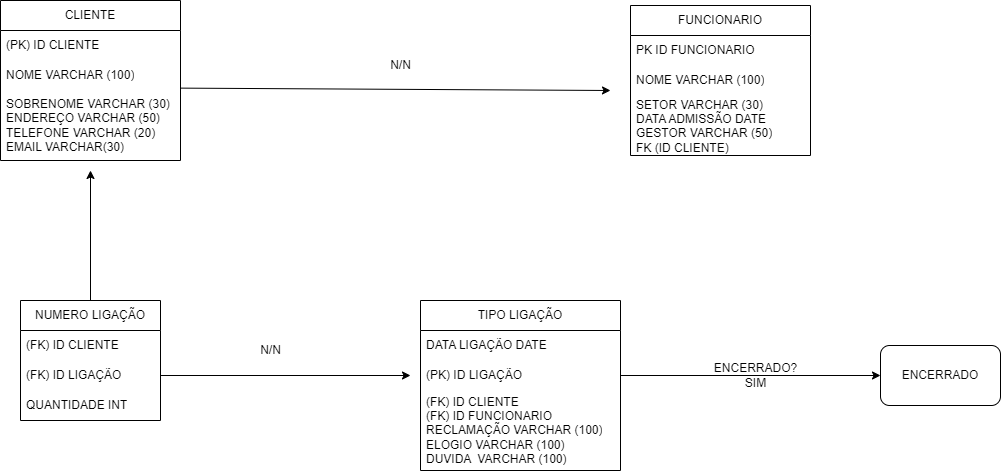

The diagram above was exported from draw.io. Its source (the exported page's mxGraphModel, read from the mxfile embedded in the PNG):
<mxGraphModel dx="614" dy="502" grid="1" gridSize="10" guides="1" tooltips="1" connect="1" arrows="1" fold="1" page="1" pageScale="1" pageWidth="827" pageHeight="1169" math="0" shadow="0">
  <root>
    <mxCell id="0" />
    <mxCell id="1" parent="0" />
    <mxCell id="6Cj6nklFfPzaSDuzq2AP-9" value="CLIENTE" style="swimlane;fontStyle=0;childLayout=stackLayout;horizontal=1;startSize=30;horizontalStack=0;resizeParent=1;resizeParentMax=0;resizeLast=0;collapsible=1;marginBottom=0;whiteSpace=wrap;html=1;" vertex="1" parent="1">
      <mxGeometry x="60" y="180" width="180" height="160" as="geometry" />
    </mxCell>
    <mxCell id="6Cj6nklFfPzaSDuzq2AP-10" value="(PK) ID CLIENTE" style="text;strokeColor=none;fillColor=none;align=left;verticalAlign=middle;spacingLeft=4;spacingRight=4;overflow=hidden;points=[[0,0.5],[1,0.5]];portConstraint=eastwest;rotatable=0;whiteSpace=wrap;html=1;" vertex="1" parent="6Cj6nklFfPzaSDuzq2AP-9">
      <mxGeometry y="30" width="180" height="30" as="geometry" />
    </mxCell>
    <mxCell id="6Cj6nklFfPzaSDuzq2AP-11" value="NOME VARCHAR (100)" style="text;strokeColor=none;fillColor=none;align=left;verticalAlign=middle;spacingLeft=4;spacingRight=4;overflow=hidden;points=[[0,0.5],[1,0.5]];portConstraint=eastwest;rotatable=0;whiteSpace=wrap;html=1;" vertex="1" parent="6Cj6nklFfPzaSDuzq2AP-9">
      <mxGeometry y="60" width="180" height="30" as="geometry" />
    </mxCell>
    <mxCell id="6Cj6nklFfPzaSDuzq2AP-12" value="SOBRENOME VARCHAR (30)&lt;br style=&quot;border-color: var(--border-color);&quot;&gt;ENDEREÇO VARCHAR (50)&lt;br style=&quot;border-color: var(--border-color);&quot;&gt;TELEFONE VARCHAR (20)&lt;br style=&quot;border-color: var(--border-color);&quot;&gt;EMAIL VARCHAR(30)" style="text;strokeColor=none;fillColor=none;align=left;verticalAlign=middle;spacingLeft=4;spacingRight=4;overflow=hidden;points=[[0,0.5],[1,0.5]];portConstraint=eastwest;rotatable=0;whiteSpace=wrap;html=1;" vertex="1" parent="6Cj6nklFfPzaSDuzq2AP-9">
      <mxGeometry y="90" width="180" height="70" as="geometry" />
    </mxCell>
    <mxCell id="6Cj6nklFfPzaSDuzq2AP-13" style="edgeStyle=none;rounded=0;orthogonalLoop=1;jettySize=auto;html=1;exitX=0.998;exitY=-0.034;exitDx=0;exitDy=0;exitPerimeter=0;" edge="1" parent="1" source="6Cj6nklFfPzaSDuzq2AP-12">
      <mxGeometry relative="1" as="geometry">
        <mxPoint x="670" y="270" as="targetPoint" />
      </mxGeometry>
    </mxCell>
    <mxCell id="6Cj6nklFfPzaSDuzq2AP-14" value="N/N" style="text;html=1;align=center;verticalAlign=middle;resizable=0;points=[];autosize=1;strokeColor=none;fillColor=none;" vertex="1" parent="1">
      <mxGeometry x="440" y="230" width="40" height="30" as="geometry" />
    </mxCell>
    <mxCell id="6Cj6nklFfPzaSDuzq2AP-15" value="FUNCIONARIO" style="swimlane;fontStyle=0;childLayout=stackLayout;horizontal=1;startSize=30;horizontalStack=0;resizeParent=1;resizeParentMax=0;resizeLast=0;collapsible=1;marginBottom=0;whiteSpace=wrap;html=1;" vertex="1" parent="1">
      <mxGeometry x="690" y="185" width="180" height="150" as="geometry" />
    </mxCell>
    <mxCell id="6Cj6nklFfPzaSDuzq2AP-16" value="PK ID FUNCIONARIO" style="text;strokeColor=none;fillColor=none;align=left;verticalAlign=middle;spacingLeft=4;spacingRight=4;overflow=hidden;points=[[0,0.5],[1,0.5]];portConstraint=eastwest;rotatable=0;whiteSpace=wrap;html=1;" vertex="1" parent="6Cj6nklFfPzaSDuzq2AP-15">
      <mxGeometry y="30" width="180" height="30" as="geometry" />
    </mxCell>
    <mxCell id="6Cj6nklFfPzaSDuzq2AP-17" value="NOME VARCHAR (100)" style="text;strokeColor=none;fillColor=none;align=left;verticalAlign=middle;spacingLeft=4;spacingRight=4;overflow=hidden;points=[[0,0.5],[1,0.5]];portConstraint=eastwest;rotatable=0;whiteSpace=wrap;html=1;" vertex="1" parent="6Cj6nklFfPzaSDuzq2AP-15">
      <mxGeometry y="60" width="180" height="30" as="geometry" />
    </mxCell>
    <mxCell id="6Cj6nklFfPzaSDuzq2AP-18" value="SETOR VARCHAR (30)&lt;br style=&quot;border-color: var(--border-color);&quot;&gt;DATA ADMISSÃO DATE&lt;br style=&quot;border-color: var(--border-color);&quot;&gt;GESTOR VARCHAR (50)&lt;br style=&quot;border-color: var(--border-color);&quot;&gt;FK (ID CLIENTE)" style="text;strokeColor=none;fillColor=none;align=left;verticalAlign=middle;spacingLeft=4;spacingRight=4;overflow=hidden;points=[[0,0.5],[1,0.5]];portConstraint=eastwest;rotatable=0;whiteSpace=wrap;html=1;" vertex="1" parent="6Cj6nklFfPzaSDuzq2AP-15">
      <mxGeometry y="90" width="180" height="60" as="geometry" />
    </mxCell>
    <mxCell id="6Cj6nklFfPzaSDuzq2AP-24" style="edgeStyle=none;rounded=0;orthogonalLoop=1;jettySize=auto;html=1;exitX=0.5;exitY=0;exitDx=0;exitDy=0;" edge="1" parent="1" source="6Cj6nklFfPzaSDuzq2AP-19">
      <mxGeometry relative="1" as="geometry">
        <mxPoint x="150" y="350" as="targetPoint" />
      </mxGeometry>
    </mxCell>
    <mxCell id="6Cj6nklFfPzaSDuzq2AP-19" value="NUMERO LIGAÇÃO" style="swimlane;fontStyle=0;childLayout=stackLayout;horizontal=1;startSize=30;horizontalStack=0;resizeParent=1;resizeParentMax=0;resizeLast=0;collapsible=1;marginBottom=0;whiteSpace=wrap;html=1;" vertex="1" parent="1">
      <mxGeometry x="80" y="480" width="140" height="120" as="geometry" />
    </mxCell>
    <mxCell id="6Cj6nklFfPzaSDuzq2AP-20" value="(FK) ID CLIENTE" style="text;strokeColor=none;fillColor=none;align=left;verticalAlign=middle;spacingLeft=4;spacingRight=4;overflow=hidden;points=[[0,0.5],[1,0.5]];portConstraint=eastwest;rotatable=0;whiteSpace=wrap;html=1;" vertex="1" parent="6Cj6nklFfPzaSDuzq2AP-19">
      <mxGeometry y="30" width="140" height="30" as="geometry" />
    </mxCell>
    <mxCell id="6Cj6nklFfPzaSDuzq2AP-21" value="(FK) ID LIGAÇÃO" style="text;strokeColor=none;fillColor=none;align=left;verticalAlign=middle;spacingLeft=4;spacingRight=4;overflow=hidden;points=[[0,0.5],[1,0.5]];portConstraint=eastwest;rotatable=0;whiteSpace=wrap;html=1;" vertex="1" parent="6Cj6nklFfPzaSDuzq2AP-19">
      <mxGeometry y="60" width="140" height="30" as="geometry" />
    </mxCell>
    <mxCell id="6Cj6nklFfPzaSDuzq2AP-22" value="QUANTIDADE INT" style="text;strokeColor=none;fillColor=none;align=left;verticalAlign=middle;spacingLeft=4;spacingRight=4;overflow=hidden;points=[[0,0.5],[1,0.5]];portConstraint=eastwest;rotatable=0;whiteSpace=wrap;html=1;" vertex="1" parent="6Cj6nklFfPzaSDuzq2AP-19">
      <mxGeometry y="90" width="140" height="30" as="geometry" />
    </mxCell>
    <mxCell id="6Cj6nklFfPzaSDuzq2AP-25" value="TIPO LIGAÇÃO" style="swimlane;fontStyle=0;childLayout=stackLayout;horizontal=1;startSize=30;horizontalStack=0;resizeParent=1;resizeParentMax=0;resizeLast=0;collapsible=1;marginBottom=0;whiteSpace=wrap;html=1;" vertex="1" parent="1">
      <mxGeometry x="480" y="480" width="200" height="170" as="geometry" />
    </mxCell>
    <mxCell id="6Cj6nklFfPzaSDuzq2AP-26" value="DATA LIGAÇÃO DATE" style="text;strokeColor=none;fillColor=none;align=left;verticalAlign=middle;spacingLeft=4;spacingRight=4;overflow=hidden;points=[[0,0.5],[1,0.5]];portConstraint=eastwest;rotatable=0;whiteSpace=wrap;html=1;" vertex="1" parent="6Cj6nklFfPzaSDuzq2AP-25">
      <mxGeometry y="30" width="200" height="30" as="geometry" />
    </mxCell>
    <mxCell id="6Cj6nklFfPzaSDuzq2AP-27" value="(PK) ID LIGAÇÃO" style="text;strokeColor=none;fillColor=none;align=left;verticalAlign=middle;spacingLeft=4;spacingRight=4;overflow=hidden;points=[[0,0.5],[1,0.5]];portConstraint=eastwest;rotatable=0;whiteSpace=wrap;html=1;" vertex="1" parent="6Cj6nklFfPzaSDuzq2AP-25">
      <mxGeometry y="60" width="200" height="30" as="geometry" />
    </mxCell>
    <mxCell id="6Cj6nklFfPzaSDuzq2AP-28" value="(FK) ID CLIENTE&lt;br&gt;(FK) ID FUNCIONARIO&lt;br&gt;RECLAMAÇÃO VARCHAR (100)&lt;br&gt;ELOGIO VARCHAR (100)&lt;br&gt;DUVIDA&amp;nbsp; VARCHAR (100)" style="text;strokeColor=none;fillColor=none;align=left;verticalAlign=middle;spacingLeft=4;spacingRight=4;overflow=hidden;points=[[0,0.5],[1,0.5]];portConstraint=eastwest;rotatable=0;whiteSpace=wrap;html=1;" vertex="1" parent="6Cj6nklFfPzaSDuzq2AP-25">
      <mxGeometry y="90" width="200" height="80" as="geometry" />
    </mxCell>
    <mxCell id="6Cj6nklFfPzaSDuzq2AP-29" style="edgeStyle=none;rounded=0;orthogonalLoop=1;jettySize=auto;html=1;exitX=1;exitY=0.5;exitDx=0;exitDy=0;" edge="1" parent="1" source="6Cj6nklFfPzaSDuzq2AP-21">
      <mxGeometry relative="1" as="geometry">
        <mxPoint x="470" y="555" as="targetPoint" />
      </mxGeometry>
    </mxCell>
    <mxCell id="6Cj6nklFfPzaSDuzq2AP-30" value="N/N" style="text;html=1;align=center;verticalAlign=middle;resizable=0;points=[];autosize=1;strokeColor=none;fillColor=none;" vertex="1" parent="1">
      <mxGeometry x="310" y="515" width="40" height="30" as="geometry" />
    </mxCell>
    <mxCell id="6Cj6nklFfPzaSDuzq2AP-31" value="ENCERRADO" style="rounded=1;whiteSpace=wrap;html=1;" vertex="1" parent="1">
      <mxGeometry x="940" y="525" width="120" height="60" as="geometry" />
    </mxCell>
    <mxCell id="6Cj6nklFfPzaSDuzq2AP-32" style="edgeStyle=none;rounded=0;orthogonalLoop=1;jettySize=auto;html=1;exitX=1;exitY=0.5;exitDx=0;exitDy=0;" edge="1" parent="1" source="6Cj6nklFfPzaSDuzq2AP-27" target="6Cj6nklFfPzaSDuzq2AP-31">
      <mxGeometry relative="1" as="geometry" />
    </mxCell>
    <mxCell id="6Cj6nklFfPzaSDuzq2AP-33" value="ENCERRADO?&lt;br&gt;SIM" style="text;html=1;align=center;verticalAlign=middle;resizable=0;points=[];autosize=1;strokeColor=none;fillColor=none;" vertex="1" parent="1">
      <mxGeometry x="760" y="535" width="110" height="40" as="geometry" />
    </mxCell>
  </root>
</mxGraphModel>